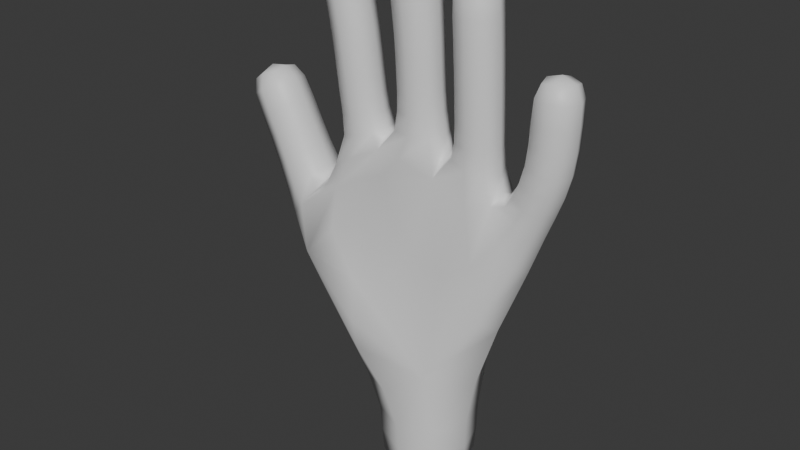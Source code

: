 # Source: UusK_siHW3.blend  (saved by Blender 4.0.36; exported with 4.5.12 LTS)
import bpy
from mathutils import Matrix  # noqa: F401  (used for matrix-valued properties, if any)

bpy.ops.wm.read_factory_settings(use_empty=True)
scene = bpy.context.scene
scene.name = 'Scene'

# ---- collections
col_collection = bpy.data.collections.new('Collection'); scene.collection.children.link(col_collection)

# ---- materials (node trees are filled in below, after node groups)
mat_material = bpy.data.materials.new('Material')
mat_material.alpha_threshold = 0.0
mat_material.use_transparent_shadow = False
mat_material.roughness = 0.5
mat_material.line_color = (0.0, 0.0, 0.0, 1.0)

# ---- material node trees
mat_material.use_nodes = True; mat_material.node_tree.nodes.clear()
_N = mat_material.node_tree.nodes; _L = mat_material.node_tree.links
n0 = _N.new('ShaderNodeOutputMaterial'); n0.name = 'Material Output'; n0.location = (300, 300)
n1 = _N.new('ShaderNodeBsdfPrincipled'); n1.name = 'Principled BSDF'; n1.location = (10, 300)
n1.inputs[3].default_value = 1.45
_L.new(n1.outputs[0], n0.inputs[0])
n0.is_active_output = True

# ---- world
world_world = bpy.data.worlds.new('World'); scene.world = world_world
world_world.use_nodes = True; world_world.node_tree.nodes.clear()
_N = world_world.node_tree.nodes; _L = world_world.node_tree.links
n0 = _N.new('ShaderNodeOutputWorld'); n0.name = 'World Output'; n0.location = (300, 300)
n1 = _N.new('ShaderNodeBackground'); n1.name = 'Background'; n1.location = (10, 300)
n1.inputs[0].default_value = (0.05088, 0.05088, 0.05088, 1.0)
_L.new(n1.outputs[0], n0.inputs[0])
n0.is_active_output = True
world_world.color = (0.05088, 0.05088, 0.05088)
world_world.use_sun_shadow = False
world_world.sun_shadow_jitter_overblur = 0.0

# ---- meshes
me_cube = bpy.data.meshes.new('Cube')
me_cube.from_pydata([(-0.1993, 0.1889, -0.2548), (-0.2194, -0.1556, -0.3792), (0.1597, -0.2041, -0.2226), (0.2671, 0.1568, -0.2314), (-0.06936, 0.1282, -0.8621), (-0.08326, -0.1204, -0.8621), (0.1653, -0.1343, -0.8621), (0.1792, 0.1143, -0.8621), (-0.6586, 0.162, 0.21), (-0.6047, -0.158, 0.1638), (-0.33, -0.1034, 0.4029), (-0.4287, 0.1954, 0.4372), (-0.8519, 0.119, 0.5435), (-0.8508, -0.07483, 0.5417), (-0.6839, -0.07492, 0.6358), (-0.685, 0.119, 0.6375), (-1.011, 0.0909, 0.9296), (-1.011, -0.04899, 0.9296), (-0.885, -0.04885, 0.9914), (-0.8852, 0.09104, 0.9914), (-0.479, -0.06697, 0.6366), (-0.4829, 0.1375, 0.6349), (-0.224, 0.1345, 0.7861), (-0.2254, -0.06404, 0.7764), (-0.4949, -0.05566, 1.263), (-0.4983, 0.099, 1.264), (-0.3456, 0.1022, 1.289), (-0.3422, -0.05244, 1.288), (-0.548, -0.0366, 1.625), (-0.5503, 0.0794, 1.625), (-0.4368, 0.08178, 1.648), (-0.4345, -0.03423, 1.649), (0.0835, 0.1566, 0.6849), (0.09261, -0.07047, 0.7234), (-0.1327, -0.05555, 1.323), (-0.1369, 0.1001, 1.325), (0.01849, 0.1042, 1.335), (0.02264, -0.05152, 1.333), (-0.1482, -0.04033, 1.659), (-0.1514, 0.08391, 1.658), (-0.02771, 0.08708, 1.67), (-0.02455, -0.03716, 1.671), (0.3915, 0.1314, 0.6763), (0.3907, -0.05029, 0.6744), (0.3404, 0.1002, 1.272), (0.3385, -0.05446, 1.269), (0.184, -0.05246, 1.263), (0.1859, 0.1022, 1.265), (0.3002, 0.08019, 1.618), (0.2987, -0.03583, 1.618), (0.1829, -0.0343, 1.611), (0.1844, 0.08172, 1.611), (0.5213, 0.1297, 0.417), (0.5193, -0.04704, 0.4163), (0.6943, 0.1204, 0.875), (0.6947, -0.03433, 0.8744), (0.5441, -0.03489, 0.9064), (0.5436, 0.1198, 0.9069), (0.7018, 0.1003, 1.259), (0.7022, -0.0157, 1.258), (0.5863, -0.01608, 1.263), (0.5859, 0.09995, 1.263), (-0.1084, 0.1719, -0.676), (-0.127, -0.1595, -0.676), (0.2044, -0.178, -0.6732), (0.2229, 0.1534, -0.6732), (-0.9557, 0.1143, 0.7651), (-0.9554, -0.07224, 0.7649), (-0.7877, -0.07206, 0.8466), (-0.788, 0.1145, 0.8468), (-0.4477, -0.048, 0.8876), (-0.4514, 0.1066, 0.8904), (-0.294, 0.1099, 0.9169), (-0.2903, -0.04477, 0.914), (-0.4704, -0.05221, 1.075), (-0.4741, 0.1024, 1.078), (-0.3206, 0.1057, 1.096), (-0.3169, -0.04891, 1.094), (-0.5341, -0.05634, 1.465), (-0.5373, 0.09834, 1.465), (-0.3856, 0.1015, 1.495), (-0.3825, -0.05316, 1.496), (-0.1252, -0.04476, 0.9803), (-0.1293, 0.1098, 0.9849), (0.03491, 0.1138, 0.9898), (0.03879, -0.04081, 0.9852), (-0.1251, -0.05034, 1.153), (-0.1294, 0.1042, 1.158), (0.02515, 0.1083, 1.163), (0.02939, -0.04624, 1.158), (-0.1517, -0.05926, 1.509), (-0.1558, 0.1019, 1.509), (0.00469, 0.106, 1.524), (0.008816, -0.05515, 1.523), (0.3482, 0.1109, 0.9065), (0.3467, -0.04375, 0.9021), (0.1873, -0.04207, 0.9142), (0.1887, 0.1126, 0.9187), (0.3455, 0.1049, 1.091), (0.3437, -0.04977, 1.087), (0.189, -0.04783, 1.083), (0.1909, 0.1068, 1.088), (0.3293, 0.09927, 1.469), (0.3273, -0.05542, 1.468), (0.1728, -0.05339, 1.459), (0.1748, 0.1013, 1.46), (0.6319, 0.1211, 0.6853), (0.6323, -0.03361, 0.6845), (0.4896, -0.03453, 0.7486), (0.4893, 0.1202, 0.7495), (0.7144, 0.12, 1.094), (0.7149, -0.03475, 1.094), (0.5608, -0.03525, 1.104), (0.5604, 0.1195, 1.104), (-0.7528, 0.1364, 0.3088), (-0.7505, -0.0837, 0.3049), (-0.5832, -0.1053, 0.483), (-0.5856, 0.1329, 0.4867), (-0.6689, -0.01136, 0.1152), (-0.8769, 0.0211, 1.009), (-0.403, -0.15, -0.1452), (-0.4784, 0.1376, -0.0432), (-0.2761, 0.009018, -0.3622), (0.06269, 0.2184, -0.3089), (0.3204, -0.01547, -0.2941), (-0.5391, -0.0725, 0.5186), (-0.05524, -0.2292, -0.378), (-0.265, -0.2156, -0.07077), (-0.9533, -0.06425, 0.9718), (-0.4832, -0.1079, 0.3054), (-0.4802, 0.03175, 0.6676), (-1.03, 0.02093, 0.9341), (-0.6078, 0.175, 0.4268), (-0.154, -0.1354, 0.1252), (-0.3469, 0.1876, 0.1197), (-0.5717, 0.1998, 0.294), (-0.4903, 0.1736, 0.5498), (0.2056, 0.2089, 0.1903), (-0.05363, 0.184, 0.1543), (-0.2015, 0.1874, 0.5298), (-0.9535, 0.1063, 0.9718), (0.3971, -0.1223, 0.1343), (0.4544, -0.07699, 0.532), (-0.1035, 0.005435, -0.8758), (0.2793, -0.08199, 0.6528), (0.1562, -0.09612, 0.2795), (-0.1431, -0.08326, 0.5293), (-0.3823, -0.08689, 0.6936), (-0.333, -0.07374, 0.6036), (-0.09229, -0.08173, 0.7738), (-0.783, 0.02645, 0.2735), (-0.6664, -0.123, 0.3933), (-0.3629, 0.1517, 0.7249), (-0.3253, 0.1701, 0.6427), (-0.09678, 0.1564, 0.7766), (-0.5628, 0.024, 0.5248), (-0.7242, 0.1406, 0.2675), (-0.5455, 0.1308, 0.5213), (0.03951, -0.1546, -0.8758), (0.2816, 0.1614, 0.6514), (0.1995, -0.01151, -0.8758), (0.4563, 0.1597, 0.5334), (0.4109, 0.109, 0.1341), (0.5447, 0.0413, 0.3743), (0.05645, 0.1485, -0.8758), (-0.6696, 0.1753, 0.3985), (-0.718, -0.08603, 0.2609), (-0.4934, -0.04813, 1.648), (-0.4255, 0.02403, 1.662), (-0.4962, 0.0933, 1.648), (-0.564, 0.02114, 1.634), (-0.0871, -0.05253, 1.676), (-0.01348, 0.02531, 1.683), (-0.09096, 0.09929, 1.675), (-0.1646, 0.02144, 1.668), (0.2418, 0.09367, 1.626), (0.1703, 0.02387, 1.621), (0.2399, -0.04778, 1.626), (0.3114, 0.02201, 1.63), (0.6443, 0.1128, 1.273), (0.5738, 0.04188, 1.275), (0.6447, -0.02862, 1.273), (0.7152, 0.04234, 1.27), (-0.1018, 0.1645, -0.7919), (-0.1195, -0.1528, -0.7919), (-0.1798, 0.009699, -0.6765), (0.1977, -0.1705, -0.7915), (0.03524, -0.2309, -0.6746), (0.2155, 0.1467, -0.7915), (0.2758, -0.01577, -0.6726), (0.06072, 0.2248, -0.6746), (-0.1177, 0.1739, -0.5378), (-0.1385, -0.159, -0.5473), (0.2017, -0.181, -0.5294), (0.2279, 0.154, -0.5267), (-0.7968, 0.1283, 0.4112), (-0.7951, -0.07993, 0.4083), (-0.8827, 0.02212, 0.5249), (-0.631, -0.08011, 0.535), (-0.7672, -0.1112, 0.5884), (-0.6327, 0.1273, 0.5379), (-0.6531, 0.022, 0.6543), (-0.7686, 0.1553, 0.5908), (-0.905, 0.1149, 0.6608), (-0.9044, -0.07253, 0.66), (-0.987, 0.02098, 0.7497), (-0.7363, -0.07237, 0.7422), (-0.8715, -0.1071, 0.8057), (-0.7369, 0.1151, 0.743), (-0.7564, 0.02124, 0.862), (-0.8719, 0.1493, 0.806), (-0.9995, 0.1102, 0.863), (-0.9992, -0.0683, 0.863), (-0.839, -0.06812, 0.9418), (-0.8392, 0.1104, 0.9418), (-0.44, -0.04826, 0.7859), (-0.4791, 0.02872, 0.884), (-0.4429, 0.1113, 0.7889), (-0.3734, 0.1372, 0.9042), (-0.2705, 0.1139, 0.8418), (-0.2626, 0.03315, 0.9204), (-0.2677, -0.04524, 0.8381), (-0.2059, 0.03561, 0.8291), (-0.3683, -0.07538, 0.9003), (-0.4598, -0.05013, 0.9821), (-0.5011, 0.02449, 1.073), (-0.4634, 0.1045, 0.9851), (-0.398, 0.1331, 1.088), (-0.3093, 0.1078, 1.004), (-0.29, 0.02903, 1.099), (-0.3056, -0.04682, 1.001), (-0.393, -0.07955, 1.084), (-0.4813, -0.0542, 1.168), (-0.5252, 0.02107, 1.259), (-0.4849, 0.1005, 1.17), (-0.4226, 0.1296, 1.277), (-0.3317, 0.1037, 1.191), (-0.3153, 0.02549, 1.293), (-0.3281, -0.05093, 1.189), (-0.4179, -0.08305, 1.275), (-0.5131, -0.05625, 1.363), (-0.5641, 0.02041, 1.46), (-0.5164, 0.09841, 1.363), (-0.4621, 0.1289, 1.48), (-0.3643, 0.1016, 1.391), (-0.3556, 0.02477, 1.501), (-0.361, -0.05307, 1.391), (-0.4577, -0.08375, 1.481), (-0.5512, -0.05295, 1.563), (-0.5542, 0.0951, 1.563), (-0.4092, 0.09813, 1.593), (-0.4062, -0.04992, 1.593), (-0.1408, -0.04456, 0.885), (-0.1581, 0.03179, 0.9816), (-0.1443, 0.1145, 0.889), (-0.04796, 0.1408, 0.9882), (0.04871, 0.1195, 0.8877), (0.06762, 0.03722, 0.9884), (0.05211, -0.04165, 0.8864), (0.1124, 0.04052, 0.8251), (-0.04248, -0.07177, 0.9819), (-0.1233, -0.04753, 1.069), (-0.1562, 0.02618, 1.154), (-0.1276, 0.107, 1.074), (-0.05292, 0.1353, 1.161), (0.0282, 0.1111, 1.079), (0.05625, 0.03182, 1.162), (0.03242, -0.04344, 1.074), (-0.04708, -0.07727, 1.155), (-0.1279, -0.05309, 1.237), (-0.164, 0.02154, 1.322), (-0.1321, 0.1016, 1.24), (-0.05998, 0.1314, 1.33), (0.02248, 0.1057, 1.248), (0.0497, 0.02708, 1.336), (0.02668, -0.04903, 1.244), (-0.05427, -0.08273, 1.327), (-0.1411, -0.05754, 1.414), (-0.1838, 0.02055, 1.506), (-0.1452, 0.1005, 1.415), (-0.07632, 0.1342, 1.516), (0.0123, 0.1045, 1.427), (0.03684, 0.02621, 1.526), (0.01642, -0.05349, 1.426), (-0.07065, -0.08742, 1.516), (-0.1587, -0.05718, 1.601), (-0.1627, 0.09993, 1.601), (-0.006284, 0.1039, 1.616), (-0.002294, -0.05318, 1.616), (0.3528, 0.116, 0.7979), (0.3774, 0.03325, 0.902), (0.3518, -0.04168, 0.7946), (0.4001, 0.04026, 0.7118), (0.2667, -0.0719, 0.9073), (0.1728, -0.04225, 0.8363), (0.1581, 0.03555, 0.9187), (0.1729, 0.1191, 0.8375), (0.2687, 0.1407, 0.9134), (0.3472, 0.1077, 1.002), (0.3736, 0.02718, 1.09), (0.3454, -0.04692, 0.9976), (0.266, -0.0778, 1.084), (0.1901, -0.04503, 0.9964), (0.1609, 0.02984, 1.085), (0.1919, 0.1096, 1.001), (0.2685, 0.1348, 1.091), (0.3435, 0.1022, 1.18), (0.3684, 0.0225, 1.272), (0.3417, -0.05246, 1.176), (0.2609, -0.08246, 1.265), (0.1871, -0.0505, 1.171), (0.1559, 0.02524, 1.263), (0.1889, 0.1041, 1.175), (0.2635, 0.1302, 1.269), (0.3354, 0.09939, 1.369), (0.3572, 0.02155, 1.47), (0.3334, -0.05529, 1.367), (0.2497, -0.08341, 1.464), (0.179, -0.05327, 1.359), (0.1449, 0.02434, 1.458), (0.1809, 0.1014, 1.361), (0.2524, 0.1293, 1.464), (0.32, 0.09601, 1.563), (0.318, -0.05206, 1.563), (0.1703, -0.05012, 1.553), (0.1722, 0.09795, 1.554), (0.5898, 0.1224, 0.5843), (0.6589, 0.04392, 0.6728), (0.5898, -0.03506, 0.5836), (0.561, -0.06308, 0.7164), (0.4542, -0.03656, 0.6905), (0.4627, 0.04265, 0.7611), (0.4542, 0.1212, 0.6916), (0.5606, 0.1496, 0.7175), (0.6673, 0.1207, 0.777), (0.7227, 0.04313, 0.8687), (0.6677, -0.03398, 0.7762), (0.6195, -0.06362, 0.8903), (0.5204, -0.03462, 0.8217), (0.5156, 0.04236, 0.9127), (0.52, 0.1201, 0.8225), (0.6189, 0.1491, 0.8911), (0.7083, 0.1201, 0.9824), (0.7435, 0.0427, 1.092), (0.7087, -0.03457, 0.982), (0.6379, -0.06401, 1.099), (0.5559, -0.0351, 1.002), (0.5317, 0.042, 1.106), (0.5555, 0.1196, 1.002), (0.6373, 0.1487, 1.099), (0.7153, 0.1165, 1.197), (0.7158, -0.03159, 1.197), (0.5679, -0.03207, 1.203), (0.5674, 0.116, 1.203), (0.2662, -0.01524, -0.7928), (0.03578, -0.2213, -0.793), (0.2803, -0.01609, -0.528), (0.0254, -0.231, -0.5428), (-0.2369, -0.2158, -0.208), (-0.1703, 0.009166, -0.7933), (0.6455, 0.04207, 1.297), (0.2394, 0.02294, 1.649), (-0.3225, -0.1372, 0.09696), (-0.4847, 0.1782, 0.09644), (-0.5772, 0.1828, 0.4387), (0.07663, 0.197, -0.004873), (-0.2015, 0.2165, 0.2732), (-0.09128, 0.02338, 1.698), (-0.4998, 0.02259, 1.672), (-0.5124, 0.02911, 0.5925), (-0.04432, -0.07308, 0.2936), (-0.1974, -0.06677, 0.6593), (-0.1915, 0.01005, -0.5456), (0.06018, 0.2152, -0.793), (-0.3982, 0.166, 0.6412), (-0.2074, 0.1704, 0.6683), (-0.4723, -0.07899, 0.5224), (-0.9651, 0.02101, 0.9955), (0.3467, 0.1803, 0.3806), (0.3362, -0.1041, 0.3875), (-0.7529, 0.02756, 0.216), (-0.6379, 0.1743, 0.3959), (0.04798, -0.003036, -0.9045), (0.4323, -0.006979, 0.0523), (-0.475, -0.002085, -0.1136), (0.06035, 0.2244, -0.535), (-0.8267, 0.02427, 0.386), (-0.7127, -0.119, 0.4711), (-0.6011, 0.02349, 0.5603), (-0.7151, 0.1667, 0.4751), (-0.9362, 0.02116, 0.645), (-0.8202, -0.1076, 0.7009), (-0.7051, 0.02138, 0.758), (-0.8211, 0.1501, 0.702), (-1.03, 0.02093, 0.8493), (-0.9196, -0.1018, 0.9035), (-0.8096, 0.02118, 0.9577), (-0.9199, 0.1439, 0.9035), (-0.4701, 0.03085, 0.7814), (-0.3583, 0.1408, 0.8159), (-0.2383, 0.03493, 0.8518), (-0.356, -0.07535, 0.8095), (-0.4905, 0.02657, 0.9801), (-0.3871, 0.1352, 0.995), (-0.2786, 0.03112, 1.006), (-0.382, -0.07746, 0.9909), (-0.5118, 0.02252, 1.165), (-0.4089, 0.1311, 1.181), (-0.3012, 0.027, 1.194), (-0.404, -0.08156, 1.178), (-0.5432, 0.02048, 1.358), (-0.4409, 0.129, 1.377), (-0.3341, 0.02487, 1.396), (-0.4364, -0.08366, 1.377), (-0.5802, 0.0205, 1.558), (-0.4825, 0.1245, 1.579), (-0.3807, 0.02467, 1.6), (-0.4784, -0.07928, 1.579), (-0.1731, 0.03435, 0.8897), (-0.05092, 0.145, 0.8896), (0.08487, 0.03947, 0.8944), (-0.04622, -0.07128, 0.885), (-0.1547, 0.02898, 1.07), (-0.05049, 0.1381, 1.077), (0.05951, 0.03461, 1.077), (-0.04467, -0.07447, 1.07), (-0.159, 0.02352, 1.237), (-0.05561, 0.1327, 1.245), (0.05356, 0.02909, 1.247), (-0.04982, -0.08007, 1.24), (-0.1727, 0.02071, 1.412), (-0.06722, 0.1321, 1.421), (0.04389, 0.02628, 1.429), (-0.06155, -0.08514, 1.42), (-0.1902, 0.02062, 1.599), (-0.08533, 0.1315, 1.609), (0.02505, 0.02613, 1.62), (-0.07984, -0.08476, 1.61), (0.3821, 0.03698, 0.7935), (0.2646, -0.07067, 0.8092), (0.1432, 0.03855, 0.8524), (0.2657, 0.146, 0.8133), (0.3754, 0.03003, 1.0), (0.2674, -0.07497, 0.9961), (0.1619, 0.03264, 0.9986), (0.2699, 0.1376, 1.003), (0.3716, 0.02449, 1.179), (0.264, -0.08048, 1.173), (0.159, 0.0272, 1.172), (0.2666, 0.1322, 1.178), (0.3634, 0.02167, 1.369), (0.2558, -0.08329, 1.363), (0.151, 0.02445, 1.358), (0.2585, 0.1294, 1.365), (0.3467, 0.02161, 1.566), (0.2437, -0.07893, 1.559), (0.1434, 0.02428, 1.553), (0.2464, 0.1248, 1.559), (0.6154, 0.0439, 0.5644), (0.5215, -0.06485, 0.6361), (0.4313, 0.04205, 0.7107), (0.5215, 0.1509, 0.6373), (0.6951, 0.0435, 0.7681), (0.5941, -0.0633, 0.7989), (0.4926, 0.04262, 0.8306), (0.5936, 0.1494, 0.7999), (0.7371, 0.04288, 0.9785), (0.6324, -0.06385, 0.9917), (0.527, 0.04215, 1.005), (0.6318, 0.1489, 0.9923), (0.7434, 0.04254, 1.197), (0.642, -0.05968, 1.201), (0.5399, 0.04188, 1.206), (0.6414, 0.1441, 1.201)], [], [(6, 160, 354, 186), (160, 7, 188, 354), (354, 188, 65, 189), (186, 354, 189, 64), (5, 158, 355, 184), (158, 6, 186, 355), (355, 186, 64, 187), (184, 355, 187, 63), (64, 189, 356, 193), (189, 65, 194, 356), (356, 194, 3, 124), (193, 356, 124, 2), (63, 187, 357, 192), (187, 64, 193, 357), (357, 193, 2, 126), (192, 357, 126, 1), (2, 127, 358, 126), (9, 120, 358, 127), (1, 126, 358, 120), (4, 143, 359, 183), (143, 5, 184, 359), (359, 184, 63, 185), (183, 359, 185, 62), (61, 180, 360, 179), (180, 60, 181, 360), (360, 181, 59, 182), (179, 360, 182, 58), (51, 176, 361, 175), (176, 50, 177, 361), (361, 177, 49, 178), (175, 361, 178, 48), (2, 133, 362, 127), (10, 129, 362, 133), (9, 127, 362, 129), (11, 134, 363, 135), (0, 121, 363, 134), (8, 135, 363, 121), (21, 136, 364, 132), (11, 135, 364, 136), (8, 132, 364, 135), (32, 137, 365, 138), (3, 123, 365, 137), (0, 138, 365, 123), (11, 139, 366, 134), (32, 138, 366, 139), (0, 134, 366, 138), (41, 172, 367, 171), (172, 40, 173, 367), (367, 173, 39, 174), (171, 367, 174, 38), (31, 168, 368, 167), (168, 30, 169, 368), (368, 169, 29, 170), (167, 368, 170, 28), (21, 157, 369, 130), (157, 117, 155, 369), (369, 155, 116, 125), (130, 369, 125, 20), (33, 146, 370, 145), (10, 133, 370, 146), (2, 145, 370, 133), (147, 20, 125, 116, 151, 115, 166, 9, 129, 376), (33, 149, 371, 146), (23, 148, 371, 149), (10, 146, 371, 148), (62, 185, 372, 191), (185, 63, 192, 372), (372, 192, 1, 122), (191, 372, 122, 0), (7, 164, 373, 188), (164, 4, 183, 373), (373, 183, 62, 190), (188, 373, 190, 65), (22, 153, 374, 152), (11, 136, 374, 153), (21, 152, 374, 136), (22, 154, 375, 153), (32, 139, 375, 154), (11, 153, 375, 139), (23, 147, 376, 148), (148, 376, 129, 10), (16, 131, 377, 140), (131, 17, 128, 377), (377, 128, 18, 119), (140, 377, 119, 19), (42, 161, 378, 159), (161, 52, 162, 378), (378, 162, 3, 137), (159, 378, 137, 32), (43, 144, 379, 142), (144, 33, 145, 379), (379, 145, 2, 141), (142, 379, 141, 53), (9, 166, 380, 118), (166, 115, 150, 380), (380, 150, 114, 156), (118, 380, 156, 8), (8, 156, 381, 132), (156, 114, 165, 381), (381, 165, 117, 157), (132, 381, 157, 21), (7, 160, 382, 164), (160, 6, 158, 382), (382, 158, 5, 143), (164, 382, 143, 4), (52, 163, 383, 162), (163, 53, 141, 383), (383, 141, 2, 124), (162, 383, 124, 3), (8, 121, 384, 118), (121, 0, 122, 384), (384, 122, 1, 120), (118, 384, 120, 9), (65, 190, 385, 194), (190, 62, 191, 385), (385, 191, 0, 123), (194, 385, 123, 3), (114, 150, 386, 195), (150, 115, 196, 386), (386, 196, 13, 197), (195, 386, 197, 12), (115, 151, 387, 196), (151, 116, 198, 387), (387, 198, 14, 199), (196, 387, 199, 13), (116, 155, 388, 198), (155, 117, 200, 388), (388, 200, 15, 201), (198, 388, 201, 14), (117, 165, 389, 200), (165, 114, 195, 389), (389, 195, 12, 202), (200, 389, 202, 15), (12, 197, 390, 203), (197, 13, 204, 390), (390, 204, 67, 205), (203, 390, 205, 66), (13, 199, 391, 204), (199, 14, 206, 391), (391, 206, 68, 207), (204, 391, 207, 67), (14, 201, 392, 206), (201, 15, 208, 392), (392, 208, 69, 209), (206, 392, 209, 68), (15, 202, 393, 208), (202, 12, 203, 393), (393, 203, 66, 210), (208, 393, 210, 69), (66, 205, 394, 211), (205, 67, 212, 394), (394, 212, 17, 131), (211, 394, 131, 16), (67, 207, 395, 212), (207, 68, 213, 395), (395, 213, 18, 128), (212, 395, 128, 17), (68, 209, 396, 213), (209, 69, 214, 396), (396, 214, 19, 119), (213, 396, 119, 18), (69, 210, 397, 214), (210, 66, 211, 397), (397, 211, 16, 140), (214, 397, 140, 19), (70, 216, 398, 215), (216, 71, 217, 398), (398, 217, 21, 130), (215, 398, 130, 20), (71, 218, 399, 217), (218, 72, 219, 399), (399, 219, 22, 152), (217, 399, 152, 21), (72, 220, 400, 219), (220, 73, 221, 400), (400, 221, 23, 222), (219, 400, 222, 22), (73, 223, 401, 221), (223, 70, 215, 401), (401, 215, 20, 147), (221, 401, 147, 23), (74, 225, 402, 224), (225, 75, 226, 402), (402, 226, 71, 216), (224, 402, 216, 70), (75, 227, 403, 226), (227, 76, 228, 403), (403, 228, 72, 218), (226, 403, 218, 71), (76, 229, 404, 228), (229, 77, 230, 404), (404, 230, 73, 220), (228, 404, 220, 72), (77, 231, 405, 230), (231, 74, 224, 405), (405, 224, 70, 223), (230, 405, 223, 73), (24, 233, 406, 232), (233, 25, 234, 406), (406, 234, 75, 225), (232, 406, 225, 74), (25, 235, 407, 234), (235, 26, 236, 407), (407, 236, 76, 227), (234, 407, 227, 75), (26, 237, 408, 236), (237, 27, 238, 408), (408, 238, 77, 229), (236, 408, 229, 76), (27, 239, 409, 238), (239, 24, 232, 409), (409, 232, 74, 231), (238, 409, 231, 77), (78, 241, 410, 240), (241, 79, 242, 410), (410, 242, 25, 233), (240, 410, 233, 24), (79, 243, 411, 242), (243, 80, 244, 411), (411, 244, 26, 235), (242, 411, 235, 25), (80, 245, 412, 244), (245, 81, 246, 412), (412, 246, 27, 237), (244, 412, 237, 26), (81, 247, 413, 246), (247, 78, 240, 413), (413, 240, 24, 239), (246, 413, 239, 27), (28, 170, 414, 248), (170, 29, 249, 414), (414, 249, 79, 241), (248, 414, 241, 78), (29, 169, 415, 249), (169, 30, 250, 415), (415, 250, 80, 243), (249, 415, 243, 79), (30, 168, 416, 250), (168, 31, 251, 416), (416, 251, 81, 245), (250, 416, 245, 80), (31, 167, 417, 251), (167, 28, 248, 417), (417, 248, 78, 247), (251, 417, 247, 81), (82, 253, 418, 252), (253, 83, 254, 418), (418, 254, 22, 222), (252, 418, 222, 23), (83, 255, 419, 254), (255, 84, 256, 419), (419, 256, 32, 154), (254, 419, 154, 22), (84, 257, 420, 256), (257, 85, 258, 420), (420, 258, 33, 259), (256, 420, 259, 32), (85, 260, 421, 258), (260, 82, 252, 421), (421, 252, 23, 149), (258, 421, 149, 33), (86, 262, 422, 261), (262, 87, 263, 422), (422, 263, 83, 253), (261, 422, 253, 82), (87, 264, 423, 263), (264, 88, 265, 423), (423, 265, 84, 255), (263, 423, 255, 83), (88, 266, 424, 265), (266, 89, 267, 424), (424, 267, 85, 257), (265, 424, 257, 84), (89, 268, 425, 267), (268, 86, 261, 425), (425, 261, 82, 260), (267, 425, 260, 85), (34, 270, 426, 269), (270, 35, 271, 426), (426, 271, 87, 262), (269, 426, 262, 86), (35, 272, 427, 271), (272, 36, 273, 427), (427, 273, 88, 264), (271, 427, 264, 87), (36, 274, 428, 273), (274, 37, 275, 428), (428, 275, 89, 266), (273, 428, 266, 88), (37, 276, 429, 275), (276, 34, 269, 429), (429, 269, 86, 268), (275, 429, 268, 89), (90, 278, 430, 277), (278, 91, 279, 430), (430, 279, 35, 270), (277, 430, 270, 34), (91, 280, 431, 279), (280, 92, 281, 431), (431, 281, 36, 272), (279, 431, 272, 35), (92, 282, 432, 281), (282, 93, 283, 432), (432, 283, 37, 274), (281, 432, 274, 36), (93, 284, 433, 283), (284, 90, 277, 433), (433, 277, 34, 276), (283, 433, 276, 37), (38, 174, 434, 285), (174, 39, 286, 434), (434, 286, 91, 278), (285, 434, 278, 90), (39, 173, 435, 286), (173, 40, 287, 435), (435, 287, 92, 280), (286, 435, 280, 91), (40, 172, 436, 287), (172, 41, 288, 436), (436, 288, 93, 282), (287, 436, 282, 92), (41, 171, 437, 288), (171, 38, 285, 437), (437, 285, 90, 284), (288, 437, 284, 93), (94, 290, 438, 289), (290, 95, 291, 438), (438, 291, 43, 292), (289, 438, 292, 42), (95, 293, 439, 291), (293, 96, 294, 439), (439, 294, 33, 144), (291, 439, 144, 43), (96, 295, 440, 294), (295, 97, 296, 440), (440, 296, 32, 259), (294, 440, 259, 33), (97, 297, 441, 296), (297, 94, 289, 441), (441, 289, 42, 159), (296, 441, 159, 32), (98, 299, 442, 298), (299, 99, 300, 442), (442, 300, 95, 290), (298, 442, 290, 94), (99, 301, 443, 300), (301, 100, 302, 443), (443, 302, 96, 293), (300, 443, 293, 95), (100, 303, 444, 302), (303, 101, 304, 444), (444, 304, 97, 295), (302, 444, 295, 96), (101, 305, 445, 304), (305, 98, 298, 445), (445, 298, 94, 297), (304, 445, 297, 97), (44, 307, 446, 306), (307, 45, 308, 446), (446, 308, 99, 299), (306, 446, 299, 98), (45, 309, 447, 308), (309, 46, 310, 447), (447, 310, 100, 301), (308, 447, 301, 99), (46, 311, 448, 310), (311, 47, 312, 448), (448, 312, 101, 303), (310, 448, 303, 100), (47, 313, 449, 312), (313, 44, 306, 449), (449, 306, 98, 305), (312, 449, 305, 101), (102, 315, 450, 314), (315, 103, 316, 450), (450, 316, 45, 307), (314, 450, 307, 44), (103, 317, 451, 316), (317, 104, 318, 451), (451, 318, 46, 309), (316, 451, 309, 45), (104, 319, 452, 318), (319, 105, 320, 452), (452, 320, 47, 311), (318, 452, 311, 46), (105, 321, 453, 320), (321, 102, 314, 453), (453, 314, 44, 313), (320, 453, 313, 47), (48, 178, 454, 322), (178, 49, 323, 454), (454, 323, 103, 315), (322, 454, 315, 102), (49, 177, 455, 323), (177, 50, 324, 455), (455, 324, 104, 317), (323, 455, 317, 103), (50, 176, 456, 324), (176, 51, 325, 456), (456, 325, 105, 319), (324, 456, 319, 104), (51, 175, 457, 325), (175, 48, 322, 457), (457, 322, 102, 321), (325, 457, 321, 105), (106, 327, 458, 326), (327, 107, 328, 458), (458, 328, 53, 163), (326, 458, 163, 52), (107, 329, 459, 328), (329, 108, 330, 459), (459, 330, 43, 142), (328, 459, 142, 53), (108, 331, 460, 330), (331, 109, 332, 460), (460, 332, 42, 292), (330, 460, 292, 43), (109, 333, 461, 332), (333, 106, 326, 461), (461, 326, 52, 161), (332, 461, 161, 42), (54, 335, 462, 334), (335, 55, 336, 462), (462, 336, 107, 327), (334, 462, 327, 106), (55, 337, 463, 336), (337, 56, 338, 463), (463, 338, 108, 329), (336, 463, 329, 107), (56, 339, 464, 338), (339, 57, 340, 464), (464, 340, 109, 331), (338, 464, 331, 108), (57, 341, 465, 340), (341, 54, 334, 465), (465, 334, 106, 333), (340, 465, 333, 109), (110, 343, 466, 342), (343, 111, 344, 466), (466, 344, 55, 335), (342, 466, 335, 54), (111, 345, 467, 344), (345, 112, 346, 467), (467, 346, 56, 337), (344, 467, 337, 55), (112, 347, 468, 346), (347, 113, 348, 468), (468, 348, 57, 339), (346, 468, 339, 56), (113, 349, 469, 348), (349, 110, 342, 469), (469, 342, 54, 341), (348, 469, 341, 57), (58, 182, 470, 350), (182, 59, 351, 470), (470, 351, 111, 343), (350, 470, 343, 110), (59, 181, 471, 351), (181, 60, 352, 471), (471, 352, 112, 345), (351, 471, 345, 111), (60, 180, 472, 352), (180, 61, 353, 472), (472, 353, 113, 347), (352, 472, 347, 112), (61, 179, 473, 353), (179, 58, 350, 473), (473, 350, 110, 349), (353, 473, 349, 113)])
me_cube.polygons.foreach_set('use_smooth', [True] * 469)
me_cube.materials.append(mat_material)
me_cube.use_mirror_vertex_groups = False
me_cube.update()
arm_armature = bpy.data.armatures.new('Armature')  # bones are not reproduced

# ---- objects
ob_cube = bpy.data.objects.new('Cube', me_cube)
ob_armature = bpy.data.objects.new('Armature', arm_armature)

# ---- transforms, parenting, visibility, modifiers, constraints
ob_cube.parent = ob_armature
ob_cube.location = (0.0, 0.0, 0.0)
ob_cube.lock_rotations_4d = False
ob_cube.empty_display_type = 'ARROWS'
ob_cube.lineart.crease_threshold = 0.0
_vg = ob_cube.vertex_groups.new(name='Bone')
for _i, _w in zip([0, 1, 2, 3, 4, 5, 6, 7, 62, 63, 64, 65, 120, 121, 122, 123, 124, 126, 127, 134, 137, 138, 141, 143, 158, 160, 162, 164, 183, 184, 185, 186, 187, 188, 189, 190, 191, 192, 193, 194, 354, 355, 356, 357, 358, 359, 362, 363, 365, 366, 372, 373, 382, 383, 384, 385], [0.7999, 0.888, 0.908, 0.8257, 0.9956, 0.9988, 0.999, 0.9964, 0.9844, 0.994, 0.9959, 0.9881, 0.3359, 0.1644, 0.8413, 0.9018, 0.8825, 0.9551, 0.3452, 0.09014, 0.2072, 0.204, 0.1454, 0.9975, 0.9997, 0.9982, 0.1531, 0.9965, 0.9926, 0.9977, 0.987, 0.9983, 0.9978, 0.9942, 0.9915, 0.9877, 0.9598, 0.98, 0.987, 0.9691, 0.9963, 0.9992, 0.9757, 0.9924, 0.6117, 0.9946, 0.02355, 0.03856, 0.608, 0.0286, 0.9623, 0.9936, 0.9992, 0.2002, 0.221, 0.9731]): _vg.add([_i], _w, 'REPLACE')
_vg = ob_cube.vertex_groups.new(name='Bone.001')
for _i, _w in zip([0, 1, 2, 8, 9, 10, 11, 14, 20, 21, 114, 115, 116, 117, 118, 120, 121, 122, 123, 125, 126, 127, 129, 130, 132, 133, 134, 135, 136, 138, 139, 147, 148, 150, 151, 153, 155, 156, 157, 165, 166, 191, 195, 196, 198, 200, 201, 358, 362, 363, 364, 365, 366, 369, 372, 374, 376, 380, 381, 384, 386, 387, 388, 389], [0.147, 0.1048, 0.03046, 0.8248, 0.9186, 0.1842, 0.623, 0.001764, 0.05598, 0.05904, 0.4561, 0.4607, 0.2163, 0.2841, 0.8506, 0.6355, 0.7692, 0.1413, 0.007235, 0.2274, 0.02621, 0.6266, 0.8216, 0.01868, 0.5799, 0.9288, 0.7064, 0.8312, 0.282, 0.05698, 0.07742, 0.01787, 0.0007544, 0.4664, 0.2138, 0.05595, 0.2861, 0.5555, 0.3024, 0.3441, 0.6137, 0.006216, 0.09943, 0.1231, 0.09646, 0.09422, 0.005896, 0.3747, 0.9175, 0.8445, 0.6144, 0.002832, 0.1763, 0.1357, 0.01457, 0.03847, 0.1956, 0.5677, 0.5547, 0.7371, 0.1134, 0.08167, 0.1239, 0.08165]): _vg.add([_i], _w, 'REPLACE')
_vg = ob_cube.vertex_groups.new(name='Bone.002')
for _i, _w in zip([8, 9, 11, 12, 13, 14, 15, 20, 21, 67, 68, 69, 114, 115, 116, 117, 118, 121, 125, 129, 130, 132, 135, 136, 147, 148, 150, 151, 155, 156, 157, 165, 166, 195, 196, 197, 198, 199, 200, 201, 202, 203, 204, 206, 207, 208, 209, 363, 364, 369, 376, 380, 381, 386, 387, 388, 389, 390, 391, 392, 393], [0.1584, 0.1009, 0.0511, 0.8671, 0.8064, 0.7477, 0.8087, 0.04858, 0.05134, 0.02357, 0.04963, 0.01689, 0.5371, 0.5208, 0.486, 0.4968, 0.1246, 0.004618, 0.2975, 0.01633, 0.008057, 0.3368, 0.09209, 0.08908, 0.001976, 0.008802, 0.5255, 0.7006, 0.3978, 0.4374, 0.3058, 0.6359, 0.3784, 0.8787, 0.8326, 0.8438, 0.7403, 0.7786, 0.8054, 0.7589, 0.862, 0.1125, 0.1641, 0.1909, 0.04222, 0.1574, 0.03815, 0.02677, 0.2435, 0.1427, 0.1286, 0.4225, 0.4175, 0.8601, 0.8331, 0.7046, 0.8845, 0.1312, 0.1837, 0.1796, 0.1208]): _vg.add([_i], _w, 'REPLACE')
_vg = ob_cube.vertex_groups.new(name='Bone.003')
for _i, _w in zip([12, 13, 14, 15, 16, 17, 18, 19, 66, 67, 68, 69, 119, 128, 131, 140, 196, 197, 198, 199, 200, 201, 202, 203, 204, 205, 206, 207, 208, 209, 210, 211, 212, 213, 214, 377, 387, 388, 390, 391, 392, 393, 394, 395, 396, 397], [0.1183, 0.1664, 0.1991, 0.1573, 0.9986, 0.9954, 0.9927, 0.9958, 0.9826, 0.9618, 0.9471, 0.965, 0.9951, 0.9948, 0.9982, 0.9984, 0.01498, 0.1373, 0.05374, 0.1874, 0.01599, 0.186, 0.1211, 0.8853, 0.8301, 0.9759, 0.7965, 0.9516, 0.8355, 0.9532, 0.9791, 0.9967, 0.9898, 0.9841, 0.9908, 0.998, 0.03885, 0.04594, 0.8656, 0.8076, 0.8085, 0.8762, 0.9949, 0.9861, 0.9867, 0.9955]): _vg.add([_i], _w, 'REPLACE')
_vg = ob_cube.vertex_groups.new(name='Bone.004')
for _i, _w in zip([0, 3, 10, 11, 20, 21, 22, 23, 32, 33, 116, 117, 121, 123, 125, 129, 130, 132, 134, 135, 136, 137, 138, 139, 146, 147, 148, 149, 151, 152, 153, 154, 155, 157, 198, 200, 215, 217, 219, 221, 222, 252, 254, 363, 364, 365, 366, 369, 371, 374, 375, 376, 387, 388, 398, 399, 400, 401, 418], [0.007602, 0.01472, 0.7329, 0.2446, 0.4568, 0.4704, 0.1623, 0.2319, 0.07417, 0.05146, 0.2156, 0.1197, 0.01649, 0.006234, 0.3456, 0.1286, 0.6158, 0.05886, 0.1743, 0.05358, 0.3904, 0.06093, 0.6287, 0.753, 0.7426, 0.2319, 0.7801, 0.1032, 0.05882, 0.1633, 0.6438, 0.1188, 0.1834, 0.2157, 0.08245, 0.02996, 0.08096, 0.04781, 0.05516, 0.07438, 0.06641, 0.02393, 0.01761, 0.0668, 0.09659, 0.1996, 0.7299, 0.4356, 0.665, 0.4845, 0.6735, 0.5741, 0.01392, 0.07802, 0.08666, 0.02647, 0.03822, 0.04725, 0.003836]): _vg.add([_i], _w, 'REPLACE')
_vg = ob_cube.vertex_groups.new(name='Bone.006')
for _i, _w in zip([11, 20, 21, 22, 23, 70, 71, 72, 73, 74, 75, 76, 77, 116, 117, 125, 130, 136, 139, 146, 147, 148, 149, 152, 153, 154, 155, 157, 198, 200, 215, 216, 217, 218, 219, 220, 221, 222, 223, 224, 225, 226, 227, 228, 229, 230, 231, 232, 234, 236, 238, 252, 253, 254, 364, 369, 371, 374, 375, 376, 388, 398, 399, 400, 401, 402, 403, 404, 405, 407, 408, 409, 418, 419], [0.06429, 0.4269, 0.4145, 0.56, 0.5603, 0.9469, 0.9632, 0.9032, 0.8934, 0.1563, 0.1563, 0.1878, 0.1871, 0.06494, 0.08615, 0.1219, 0.3159, 0.2312, 0.03101, 1.007e-05, 0.6504, 0.1096, 0.07167, 0.7803, 0.2288, 0.08031, 0.1099, 0.1658, 0.007521, 0.004231, 0.8893, 0.9603, 0.9344, 0.9482, 0.8125, 0.8674, 0.8099, 0.4555, 0.9304, 0.8297, 0.1441, 0.8457, 0.1716, 0.8021, 0.19, 0.7911, 0.1711, 0.006413, 0.009843, 0.03721, 0.03398, 0.1077, 0.00862, 0.09475, 0.0249, 0.2784, 0.1244, 0.4517, 0.1446, 0.112, 0.04159, 0.8977, 0.9258, 0.7018, 0.8985, 0.8492, 0.8304, 0.7882, 0.8111, 0.02363, 0.03885, 0.01895, 0.1504, 0.001645]): _vg.add([_i], _w, 'REPLACE')
_vg = ob_cube.vertex_groups.new(name='Bone.007')
for _i, _w in zip([24, 25, 26, 27, 70, 72, 73, 74, 75, 76, 77, 79, 80, 81, 218, 220, 223, 224, 225, 226, 227, 228, 229, 230, 231, 232, 233, 234, 235, 236, 237, 238, 239, 240, 242, 243, 244, 245, 246, 402, 403, 404, 405, 406, 407, 408, 409, 410, 411, 412, 413], [0.8604, 0.8435, 0.8088, 0.8197, 0.01475, 0.04168, 0.05117, 0.838, 0.8379, 0.8004, 0.8013, 0.0147, 0.02567, 0.001626, 0.01512, 0.05206, 0.03423, 0.165, 0.8513, 0.1506, 0.8201, 0.1838, 0.7969, 0.1933, 0.8209, 0.9476, 0.866, 0.9422, 0.824, 0.9151, 0.8103, 0.9199, 0.8431, 0.1265, 0.1596, 0.02389, 0.1781, 0.01497, 0.1542, 0.1472, 0.1633, 0.1917, 0.1803, 0.9536, 0.9282, 0.914, 0.9354, 0.135, 0.1727, 0.1684, 0.1325]): _vg.add([_i], _w, 'REPLACE')
_vg = ob_cube.vertex_groups.new(name='Bone.008')
for _i, _w in zip([24, 25, 26, 27, 28, 29, 30, 31, 78, 79, 80, 81, 167, 168, 169, 170, 233, 234, 235, 236, 237, 238, 239, 240, 241, 242, 243, 244, 245, 246, 247, 248, 249, 250, 251, 368, 407, 408, 409, 410, 411, 412, 413, 414, 415, 416, 417], [0.1348, 0.1507, 0.1813, 0.1715, 0.9985, 0.9965, 0.9961, 0.9983, 0.9807, 0.9674, 0.9617, 0.9739, 0.9991, 0.9978, 0.9969, 0.9982, 0.1298, 0.005495, 0.1681, 0.03136, 0.1797, 0.02499, 0.1505, 0.8728, 0.976, 0.8392, 0.9627, 0.8199, 0.9671, 0.8442, 0.9808, 0.9963, 0.9918, 0.9906, 0.9952, 0.9988, 0.01929, 0.03149, 0.009537, 0.8643, 0.8256, 0.8296, 0.8664, 0.9946, 0.9907, 0.993, 0.997]): _vg.add([_i], _w, 'REPLACE')
_vg = ob_cube.vertex_groups.new(name='Bone.009')
for _i, _w in zip([10, 22, 32, 133, 137, 138, 139, 145, 146, 154, 159, 222, 256, 259, 296, 370, 371, 375, 400, 418, 420, 440], [0.03954, 0.02458, 0.639, 0.03451, 0.027, 0.005917, 0.05962, 0.03605, 0.1155, 0.09282, 0.02145, 0.1019, 0.06652, 0.1933, 0.06421, 0.9436, 0.01814, 0.03355, 0.04986, 0.01962, 0.07121, 0.06951]): _vg.add([_i], _w, 'REPLACE')
_vg = ob_cube.vertex_groups.new(name='Bone.010')
for _i, _w in zip([22, 23, 32, 33, 72, 73, 82, 83, 84, 85, 86, 87, 88, 89, 96, 139, 144, 146, 147, 148, 149, 152, 153, 154, 219, 220, 221, 222, 252, 253, 254, 255, 256, 257, 258, 259, 260, 261, 262, 263, 264, 265, 266, 267, 268, 294, 295, 296, 371, 375, 400, 401, 418, 419, 420, 421, 422, 423, 424, 425, 439, 440], [0.2224, 0.2198, 0.08825, 0.7092, 0.005676, 0.01133, 0.8077, 0.7666, 0.7629, 0.8168, 0.01256, 0.03566, 0.0558, 0.04258, 0.004645, 0.0242, 0.06188, 0.07875, 0.04282, 0.03057, 0.7933, 0.009002, 0.03726, 0.6696, 0.09362, 0.04953, 0.09661, 0.3536, 0.8125, 0.7736, 0.799, 0.773, 0.8022, 0.77, 0.9048, 0.3499, 0.8454, 0.1562, 0.01555, 0.1829, 0.05077, 0.2028, 0.05268, 0.1845, 0.02144, 0.1165, 0.0292, 0.02639, 0.1678, 0.132, 0.1809, 0.01274, 0.7417, 0.8686, 0.7446, 0.9528, 0.1616, 0.1954, 0.195, 0.1621, 0.01591, 0.1756]): _vg.add([_i], _w, 'REPLACE')
_vg = ob_cube.vertex_groups.new(name='Bone.011')
for _i, _w in zip([34, 35, 36, 37, 82, 83, 84, 85, 86, 87, 88, 89, 90, 91, 92, 93, 252, 253, 254, 255, 256, 257, 258, 260, 261, 262, 263, 264, 265, 266, 267, 268, 269, 270, 271, 272, 273, 274, 275, 276, 277, 279, 280, 281, 282, 283, 284, 418, 419, 420, 422, 423, 424, 425, 426, 427, 428, 429, 430, 431, 432, 433], [0.8479, 0.834, 0.784, 0.7935, 0.1636, 0.1965, 0.1991, 0.1653, 0.9616, 0.9464, 0.9263, 0.9398, 0.004254, 0.006466, 0.05428, 0.05318, 0.0144, 0.1828, 0.03846, 0.1998, 0.02663, 0.1861, 0.003613, 0.1467, 0.8372, 0.96, 0.8064, 0.9346, 0.7837, 0.93, 0.808, 0.955, 0.9642, 0.8635, 0.9539, 0.8047, 0.9267, 0.7836, 0.936, 0.8203, 0.1489, 0.1535, 0.03384, 0.2097, 0.05727, 0.2071, 0.03066, 0.03829, 0.03333, 0.02774, 0.8288, 0.7938, 0.7919, 0.8337, 0.9678, 0.9384, 0.9277, 0.9521, 0.1269, 0.1855, 0.2143, 0.1808]): _vg.add([_i], _w, 'REPLACE')
_vg = ob_cube.vertex_groups.new(name='Bone.012')
for _i, _w in zip([34, 35, 36, 37, 38, 39, 40, 41, 90, 91, 92, 93, 171, 172, 173, 174, 269, 270, 271, 272, 273, 274, 275, 276, 277, 278, 279, 280, 281, 282, 283, 284, 285, 286, 287, 288, 367, 426, 427, 428, 429, 430, 431, 432, 433, 434, 435, 436, 437], [0.1508, 0.1639, 0.2118, 0.2032, 0.9976, 0.9977, 0.9929, 0.993, 0.9728, 0.9717, 0.9455, 0.9466, 0.9964, 0.9939, 0.9966, 0.999, 0.008417, 0.1353, 0.02219, 0.192, 0.0573, 0.2123, 0.05148, 0.1776, 0.8509, 0.9803, 0.8461, 0.9579, 0.7892, 0.9425, 0.792, 0.9596, 0.9939, 0.9938, 0.984, 0.9843, 0.9984, 0.00128, 0.0462, 0.05714, 0.02841, 0.8729, 0.8137, 0.7846, 0.8187, 0.9963, 0.9892, 0.9829, 0.9895]): _vg.add([_i], _w, 'REPLACE')
_vg = ob_cube.vertex_groups.new(name='Bone.013')
for _i, _w in zip([32, 33, 42, 43, 108, 109, 142, 144, 159, 161, 289, 291, 292, 330, 331, 332, 378, 438, 439, 441, 459, 460, 461], [0.05487, 0.08916, 0.3887, 0.4907, 0.0425, 0.02996, 0.04149, 0.7561, 0.4395, 0.05008, 0.08767, 0.1072, 0.3072, 0.1681, 0.05659, 0.1311, 0.03631, 0.09703, 0.07715, 0.05428, 0.01776, 0.1783, 0.007889]): _vg.add([_i], _w, 'REPLACE')
_vg = ob_cube.vertex_groups.new(name='Bone.014')
for _i, _w in zip([32, 33, 42, 43, 94, 95, 96, 97, 98, 99, 100, 101, 109, 144, 159, 161, 256, 258, 259, 289, 290, 291, 292, 293, 294, 295, 296, 297, 298, 299, 300, 301, 302, 303, 304, 305, 306, 308, 310, 312, 330, 331, 332, 378, 420, 438, 439, 440, 441, 442, 443, 444, 445, 446, 447, 448, 449, 460], [0.1069, 0.09935, 0.2383, 0.1273, 0.9216, 0.9166, 0.9151, 0.9295, 0.1866, 0.1924, 0.1807, 0.1735, 0.003632, 0.06979, 0.4569, 0.01852, 0.067, 0.01765, 0.3992, 0.8147, 0.9132, 0.803, 0.2758, 0.9257, 0.8129, 0.9007, 0.8626, 0.9387, 0.8011, 0.1892, 0.7954, 0.1858, 0.8106, 0.1706, 0.8199, 0.1764, 0.03513, 0.04055, 0.02957, 0.02319, 0.05886, 0.03547, 0.08486, 0.04378, 0.1337, 0.7767, 0.8573, 0.7218, 0.8973, 0.7968, 0.8052, 0.8199, 0.8156, 0.03823, 0.03463, 0.02158, 0.02614, 0.1458]): _vg.add([_i], _w, 'REPLACE')
_vg = ob_cube.vertex_groups.new(name='Bone.015')
for _i, _w in zip([44, 45, 46, 47, 94, 95, 96, 97, 98, 99, 100, 101, 102, 103, 104, 105, 290, 293, 295, 297, 298, 299, 300, 301, 302, 303, 304, 305, 306, 307, 308, 309, 310, 311, 312, 313, 314, 315, 316, 317, 318, 319, 320, 321, 322, 323, 324, 325, 442, 443, 444, 445, 446, 447, 448, 449, 450, 451, 452, 453, 454, 455, 456, 457], [0.9583, 0.9558, 0.9587, 0.9614, 0.03401, 0.03701, 0.02987, 0.02377, 0.8099, 0.8036, 0.8155, 0.8234, 0.1644, 0.1598, 0.1645, 0.1691, 0.03605, 0.03189, 0.02344, 0.02634, 0.1906, 0.8068, 0.1951, 0.8105, 0.1787, 0.8258, 0.1719, 0.8208, 0.9498, 0.9575, 0.9464, 0.9577, 0.9528, 0.9618, 0.9567, 0.9614, 0.8386, 0.1583, 0.8353, 0.1583, 0.835, 0.165, 0.8383, 0.1649, 0.02529, 0.01884, 0.02399, 0.03006, 0.1936, 0.186, 0.1675, 0.1783, 0.9479, 0.9499, 0.9575, 0.9551, 0.8396, 0.8369, 0.8393, 0.8418, 0.01725, 0.01624, 0.02416, 0.02502]): _vg.add([_i], _w, 'REPLACE')
_vg = ob_cube.vertex_groups.new(name='Bone.016')
for _i, _w in zip([44, 45, 46, 47, 48, 49, 50, 51, 102, 103, 104, 105, 175, 176, 177, 178, 307, 309, 311, 313, 314, 315, 316, 317, 318, 319, 320, 321, 322, 323, 324, 325, 361, 450, 451, 452, 453, 454, 455, 456, 457], [0.0152, 0.01839, 0.01556, 0.01196, 0.9858, 0.9881, 0.9864, 0.9847, 0.8352, 0.8399, 0.8352, 0.8306, 0.9895, 0.9899, 0.9921, 0.9916, 0.01587, 0.01622, 0.01135, 0.01127, 0.1596, 0.8413, 0.1627, 0.8414, 0.1633, 0.8347, 0.1602, 0.8348, 0.9623, 0.9655, 0.9629, 0.9599, 0.9985, 0.1586, 0.1613, 0.1591, 0.1566, 0.9663, 0.9668, 0.9629, 0.9624]): _vg.add([_i], _w, 'REPLACE')
_vg = ob_cube.vertex_groups.new(name='Bone.017')
for _i, _w in zip([2, 3, 32, 42, 43, 52, 53, 123, 124, 137, 138, 141, 142, 144, 145, 159, 161, 162, 163, 292, 326, 328, 330, 332, 365, 378, 379, 383, 458, 459, 460, 461], [0.06009, 0.1436, 0.02019, 0.1159, 0.1299, 0.8697, 0.898, 0.04434, 0.1038, 0.6573, 0.06444, 0.841, 0.8432, 0.07675, 0.9368, 0.03384, 0.775, 0.8043, 0.9045, 0.042, 0.1016, 0.1066, 0.06221, 0.05794, 0.209, 0.8499, 0.9759, 0.7813, 0.09421, 0.1115, 0.02131, 0.1165]): _vg.add([_i], _w, 'REPLACE')
_vg = ob_cube.vertex_groups.new(name='Bone.018')
for _i, _w in zip([42, 43, 52, 53, 54, 55, 56, 57, 106, 107, 108, 109, 142, 144, 161, 163, 289, 291, 292, 326, 327, 328, 329, 330, 331, 332, 333, 334, 335, 336, 337, 338, 339, 340, 341, 342, 346, 348, 438, 458, 459, 460, 461, 462, 463, 464, 465, 466, 468, 469], [0.2393, 0.2275, 0.08917, 0.07361, 0.1639, 0.1452, 0.1659, 0.1857, 0.9435, 0.9482, 0.8649, 0.8621, 0.1033, 0.004429, 0.1387, 0.0624, 0.059, 0.04322, 0.3515, 0.8797, 0.955, 0.8778, 0.9242, 0.6898, 0.8304, 0.7074, 0.9157, 0.8352, 0.1477, 0.8464, 0.1491, 0.7885, 0.1768, 0.7801, 0.1767, 0.01411, 0.007623, 0.02829, 0.09323, 0.8954, 0.8356, 0.6158, 0.8271, 0.8532, 0.8255, 0.772, 0.811, 0.00203, 0.01886, 0.02343]): _vg.add([_i], _w, 'REPLACE')
_vg = ob_cube.vertex_groups.new(name='Bone.019')
for _i, _w in zip([54, 55, 56, 57, 106, 107, 108, 109, 110, 111, 112, 113, 327, 329, 331, 333, 334, 335, 336, 337, 338, 339, 340, 341, 342, 343, 344, 345, 346, 347, 348, 349, 350, 353, 462, 463, 464, 465, 466, 467, 468, 469, 470, 472, 473], [0.8067, 0.8324, 0.8013, 0.7724, 0.01078, 0.004238, 0.04328, 0.04829, 0.1637, 0.1269, 0.1303, 0.1689, 0.0005004, 0.01818, 0.05197, 0.02721, 0.1535, 0.8287, 0.1447, 0.8265, 0.1837, 0.7837, 0.1889, 0.7875, 0.8144, 0.144, 0.8455, 0.1149, 0.8254, 0.1504, 0.7888, 0.1705, 0.02982, 0.03303, 0.1389, 0.1602, 0.1913, 0.1705, 0.8359, 0.8476, 0.805, 0.7986, 0.009865, 0.01304, 0.03434]): _vg.add([_i], _w, 'REPLACE')
_vg = ob_cube.vertex_groups.new(name='Bone.020')
for _i, _w in zip([54, 56, 57, 58, 59, 60, 61, 110, 111, 112, 113, 179, 180, 181, 182, 339, 341, 342, 343, 344, 345, 346, 347, 348, 349, 350, 351, 352, 353, 360, 466, 467, 468, 469, 470, 471, 472, 473], [0.005947, 0.006894, 0.02397, 0.9831, 0.9928, 0.9925, 0.9829, 0.8297, 0.8693, 0.865, 0.8229, 0.986, 0.9912, 0.9966, 0.9912, 0.01731, 0.01612, 0.1532, 0.8512, 0.1307, 0.8817, 0.145, 0.843, 0.171, 0.8217, 0.9585, 0.9769, 0.9761, 0.9565, 0.9959, 0.1379, 0.1287, 0.1595, 0.1641, 0.969, 0.9825, 0.9671, 0.9559]): _vg.add([_i], _w, 'REPLACE')
_m = ob_cube.modifiers.new('Armature', 'ARMATURE')
_m.object = ob_armature
ob_armature.location = (0.0, 0.0, 0.0)
ob_armature.show_in_front = True

# ---- collection membership
col_collection.objects.link(ob_cube)
col_collection.objects.link(ob_armature)

# ---- scene / render settings (as saved in the file)
scene.frame_start = 1; scene.frame_end = 250; scene.frame_set(1)
scene.render.engine = 'BLENDER_EEVEE_NEXT'
scene.cycles.sampling_pattern = 'TABULATED_SOBOL'
bpy.context.view_layer.update()

# ---- added for rendering (the .blend has no active camera and no usable light): camera, sun
cam_auto = bpy.data.cameras.new('AutoCamera')
cam_auto.lens = 50.0
cam_auto.sensor_width = 36.0
cam_auto.clip_end = 1000.0
ob_auto_camera = bpy.data.objects.new('AutoCamera', cam_auto)
scene.collection.objects.link(ob_auto_camera)
ob_auto_camera.location = (2.80136, -3.53662, 2.75266)
ob_auto_camera.rotation_euler = (1.09748, -7.21219e-08, 0.694738)
scene.camera = ob_auto_camera
light_auto_sun = bpy.data.lights.new('AutoSun', 'SUN')
light_auto_sun.energy = 3.0
light_auto_sun.angle = 0.0523599
ob_auto_sun = bpy.data.objects.new('AutoSun', light_auto_sun)
scene.collection.objects.link(ob_auto_sun)
ob_auto_sun.rotation_euler = (0.872665, 0.174533, 0.523599)
bpy.context.view_layer.update()
